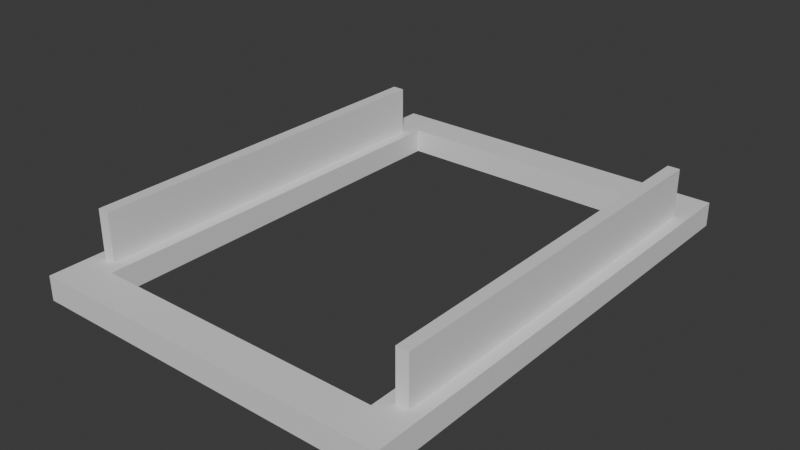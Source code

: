 # Source: Stage_Building_MixedUse_TopUpper_01.blend  (saved by Blender 5.2.45; exported with 4.5.12 LTS)
import bpy
from mathutils import Matrix  # noqa: F401  (used for matrix-valued properties, if any)

bpy.ops.wm.read_factory_settings(use_empty=True)
scene = bpy.context.scene
scene.name = 'Scene'

# ---- collections
col_collection = bpy.data.collections.new('Collection'); scene.collection.children.link(col_collection)

# ---- materials (node trees are filled in below, after node groups)
mat_concrete = bpy.data.materials.new('Concrete')
mat_concrete.diffuse_color = (0.6, 0.6, 0.6, 1.0)
mat_rebar = bpy.data.materials.new('Rebar')
mat_rebar.diffuse_color = (0.15, 0.25, 0.6, 1.0)

# ---- material node trees
mat_concrete.use_nodes = True; mat_concrete.node_tree.nodes.clear()
_N = mat_concrete.node_tree.nodes; _L = mat_concrete.node_tree.links
n0 = _N.new('ShaderNodeBsdfPrincipled'); n0.name = 'Principled BSDF'; n0.location = (-200, 100)
n0.inputs[10].default_value = 0.005
n1 = _N.new('ShaderNodeOutputMaterial'); n1.name = 'Material Output'; n1.location = (200, 100)
_L.new(n0.outputs[0], n1.inputs[0])
n1.is_active_output = True
mat_rebar.use_nodes = True; mat_rebar.node_tree.nodes.clear()
_N = mat_rebar.node_tree.nodes; _L = mat_rebar.node_tree.links
n0 = _N.new('ShaderNodeBsdfPrincipled'); n0.name = 'Principled BSDF'; n0.location = (-200, 100)
n0.inputs[10].default_value = 0.005
n1 = _N.new('ShaderNodeOutputMaterial'); n1.name = 'Material Output'; n1.location = (200, 100)
_L.new(n0.outputs[0], n1.inputs[0])
n1.is_active_output = True

# ---- world
world_world = bpy.data.worlds.new('World'); scene.world = world_world
world_world.use_nodes = True; world_world.node_tree.nodes.clear()
_N = world_world.node_tree.nodes; _L = world_world.node_tree.links
n0 = _N.new('ShaderNodeOutputWorld'); n0.name = 'World Output'; n0.location = (200, 100)
n1 = _N.new('ShaderNodeBackground'); n1.name = 'Background'; n1.location = (-200, 100)
n1.inputs[0].default_value = (0.05088, 0.05088, 0.05088, 1.0)
_L.new(n1.outputs[0], n0.inputs[0])
n0.is_active_output = True
world_world.color = (0.05088, 0.05088, 0.05088)
world_world.sun_shadow_jitter_overblur = 0.0

# ---- meshes
me_stage_building_mixeduse_topupper_01_concrete = bpy.data.meshes.new('Stage_Building_MixedUse_TopUpper_01_Concrete')
me_stage_building_mixeduse_topupper_01_concrete.from_pydata([(-6.0, -8.0, 0.0), (6.0, -8.0, 0.0), (-6.0, -7.6, 0.0), (6.0, -7.6, 0.0), (-6.0, -8.0, 0.8), (6.0, -8.0, 0.8), (-6.0, -7.6, 0.8), (6.0, -7.6, 0.8), (-6.0, -7.2, 0.0), (6.0, -7.2, 0.0), (-6.0, -6.8, 0.0), (6.0, -6.8, 0.0), (-6.0, -7.2, 0.8), (6.0, -7.2, 0.8), (-6.0, -6.8, 0.8), (6.0, -6.8, 0.8), (-6.0, -7.6, 0.0), (-5.6, -7.6, 0.0), (-6.0, -7.2, 0.0), (-5.6, -7.2, 0.0), (-6.0, -7.6, 0.8), (-5.6, -7.6, 0.8), (-6.0, -7.2, 0.8), (-5.6, -7.2, 0.8), (5.6, -7.6, 0.0), (6.0, -7.6, 0.0), (5.6, -7.2, 0.0), (6.0, -7.2, 0.0), (5.6, -7.6, 0.8), (6.0, -7.6, 0.8), (5.6, -7.2, 0.8), (6.0, -7.2, 0.8), (-6.0, 6.8, 0.0), (6.0, 6.8, 0.0), (-6.0, 7.2, 0.0), (6.0, 7.2, 0.0), (-6.0, 6.8, 0.8), (6.0, 6.8, 0.8), (-6.0, 7.2, 0.8), (6.0, 7.2, 0.8), (-6.0, 7.6, 0.0), (6.0, 7.6, 0.0), (-6.0, 8.0, 0.0), (6.0, 8.0, 0.0), (-6.0, 7.6, 0.8), (6.0, 7.6, 0.8), (-6.0, 8.0, 0.8), (6.0, 8.0, 0.8), (-6.0, 7.2, 0.0), (-5.6, 7.2, 0.0), (-6.0, 7.6, 0.0), (-5.6, 7.6, 0.0), (-6.0, 7.2, 0.8), (-5.6, 7.2, 0.8), (-6.0, 7.6, 0.8), (-5.6, 7.6, 0.8), (5.6, 7.2, 0.0), (6.0, 7.2, 0.0), (5.6, 7.6, 0.0), (6.0, 7.6, 0.0), (5.6, 7.2, 0.8), (6.0, 7.2, 0.8), (5.6, 7.6, 0.8), (6.0, 7.6, 0.8), (-6.0, -6.8, 0.0), (-5.6, -6.8, 0.0), (-6.0, 6.8, 0.0), (-5.6, 6.8, 0.0), (-6.0, -6.8, 0.8), (-5.6, -6.8, 0.8), (-6.0, 6.8, 0.8), (-5.6, 6.8, 0.8), (-5.2, -6.8, 0.0), (-4.8, -6.8, 0.0), (-5.2, 6.8, 0.0), (-4.8, 6.8, 0.0), (-5.2, -6.8, 0.8), (-4.8, -6.8, 0.8), (-5.2, 6.8, 0.8), (-4.8, 6.8, 0.8), (-5.6, -6.8, 0.0), (-5.2, -6.8, 0.0), (-5.6, -6.4, 0.0), (-5.2, -6.4, 0.0), (-5.6, -6.8, 0.8), (-5.2, -6.8, 0.8), (-5.6, -6.4, 0.8), (-5.2, -6.4, 0.8), (-5.6, 6.4, 0.0), (-5.2, 6.4, 0.0), (-5.6, 6.8, 0.0), (-5.2, 6.8, 0.0), (-5.6, 6.4, 0.8), (-5.2, 6.4, 0.8), (-5.6, 6.8, 0.8), (-5.2, 6.8, 0.8), (4.8, -6.8, 0.0), (5.2, -6.8, 0.0), (4.8, 6.8, 0.0), (5.2, 6.8, 0.0), (4.8, -6.8, 0.8), (5.2, -6.8, 0.8), (4.8, 6.8, 0.8), (5.2, 6.8, 0.8), (5.6, -6.8, 0.0), (6.0, -6.8, 0.0), (5.6, 6.8, 0.0), (6.0, 6.8, 0.0), (5.6, -6.8, 0.8), (6.0, -6.8, 0.8), (5.6, 6.8, 0.8), (6.0, 6.8, 0.8), (5.2, -6.8, 0.0), (5.6, -6.8, 0.0), (5.2, -6.4, 0.0), (5.6, -6.4, 0.0), (5.2, -6.8, 0.8), (5.6, -6.8, 0.8), (5.2, -6.4, 0.8), (5.6, -6.4, 0.8), (5.2, 6.4, 0.0), (5.6, 6.4, 0.0), (5.2, 6.8, 0.0), (5.6, 6.8, 0.0), (5.2, 6.4, 0.8), (5.6, 6.4, 0.8), (5.2, 6.8, 0.8), (5.6, 6.8, 0.8)], [], [(0, 2, 3, 1), (4, 5, 7, 6), (0, 1, 5, 4), (2, 6, 7, 3), (0, 4, 6, 2), (1, 3, 7, 5), (8, 10, 11, 9), (12, 13, 15, 14), (8, 9, 13, 12), (10, 14, 15, 11), (8, 12, 14, 10), (9, 11, 15, 13), (16, 18, 19, 17), (20, 21, 23, 22), (16, 17, 21, 20), (18, 22, 23, 19), (16, 20, 22, 18), (17, 19, 23, 21), (24, 26, 27, 25), (28, 29, 31, 30), (24, 25, 29, 28), (26, 30, 31, 27), (24, 28, 30, 26), (25, 27, 31, 29), (32, 34, 35, 33), (36, 37, 39, 38), (32, 33, 37, 36), (34, 38, 39, 35), (32, 36, 38, 34), (33, 35, 39, 37), (40, 42, 43, 41), (44, 45, 47, 46), (40, 41, 45, 44), (42, 46, 47, 43), (40, 44, 46, 42), (41, 43, 47, 45), (48, 50, 51, 49), (52, 53, 55, 54), (48, 49, 53, 52), (50, 54, 55, 51), (48, 52, 54, 50), (49, 51, 55, 53), (56, 58, 59, 57), (60, 61, 63, 62), (56, 57, 61, 60), (58, 62, 63, 59), (56, 60, 62, 58), (57, 59, 63, 61), (64, 66, 67, 65), (68, 69, 71, 70), (64, 65, 69, 68), (66, 70, 71, 67), (64, 68, 70, 66), (65, 67, 71, 69), (72, 74, 75, 73), (76, 77, 79, 78), (72, 73, 77, 76), (74, 78, 79, 75), (72, 76, 78, 74), (73, 75, 79, 77), (80, 82, 83, 81), (84, 85, 87, 86), (80, 81, 85, 84), (82, 86, 87, 83), (80, 84, 86, 82), (81, 83, 87, 85), (88, 90, 91, 89), (92, 93, 95, 94), (88, 89, 93, 92), (90, 94, 95, 91), (88, 92, 94, 90), (89, 91, 95, 93), (96, 98, 99, 97), (100, 101, 103, 102), (96, 97, 101, 100), (98, 102, 103, 99), (96, 100, 102, 98), (97, 99, 103, 101), (104, 106, 107, 105), (108, 109, 111, 110), (104, 105, 109, 108), (106, 110, 111, 107), (104, 108, 110, 106), (105, 107, 111, 109), (112, 114, 115, 113), (116, 117, 119, 118), (112, 113, 117, 116), (114, 118, 119, 115), (112, 116, 118, 114), (113, 115, 119, 117), (120, 122, 123, 121), (124, 125, 127, 126), (120, 121, 125, 124), (122, 126, 127, 123), (120, 124, 126, 122), (121, 123, 127, 125)])
me_stage_building_mixeduse_topupper_01_concrete.materials.append(mat_concrete)
me_stage_building_mixeduse_topupper_01_concrete.update()
me_stage_building_mixeduse_topupper_01_rebar = bpy.data.meshes.new('Stage_Building_MixedUse_TopUpper_01_Rebar')
me_stage_building_mixeduse_topupper_01_rebar.from_pydata([(-5.6, -7.6, 0.0), (5.6, -7.6, 0.0), (-5.6, -7.2, 0.0), (5.6, -7.2, 0.0), (-5.6, -7.6, 0.8), (5.6, -7.6, 0.8), (-5.6, -7.2, 0.8), (5.6, -7.2, 0.8), (-5.6, 7.2, 0.0), (5.6, 7.2, 0.0), (-5.6, 7.6, 0.0), (5.6, 7.6, 0.0), (-5.6, 7.2, 0.8), (5.6, 7.2, 0.8), (-5.6, 7.6, 0.8), (5.6, 7.6, 0.8), (-5.6, -6.4, 0.0), (-5.2, -6.4, 0.0), (-5.6, 6.4, 0.0), (-5.2, 6.4, 0.0), (-5.6, -6.4, 2.4), (-5.2, -6.4, 2.4), (-5.6, 6.4, 2.4), (-5.2, 6.4, 2.4), (5.2, -6.4, 0.0), (5.6, -6.4, 0.0), (5.2, 6.4, 0.0), (5.6, 6.4, 0.0), (5.2, -6.4, 2.4), (5.6, -6.4, 2.4), (5.2, 6.4, 2.4), (5.6, 6.4, 2.4)], [], [(0, 2, 3, 1), (4, 5, 7, 6), (0, 1, 5, 4), (2, 6, 7, 3), (0, 4, 6, 2), (1, 3, 7, 5), (8, 10, 11, 9), (12, 13, 15, 14), (8, 9, 13, 12), (10, 14, 15, 11), (8, 12, 14, 10), (9, 11, 15, 13), (16, 18, 19, 17), (20, 21, 23, 22), (16, 17, 21, 20), (18, 22, 23, 19), (16, 20, 22, 18), (17, 19, 23, 21), (24, 26, 27, 25), (28, 29, 31, 30), (24, 25, 29, 28), (26, 30, 31, 27), (24, 28, 30, 26), (25, 27, 31, 29)])
me_stage_building_mixeduse_topupper_01_rebar.materials.append(mat_rebar)
me_stage_building_mixeduse_topupper_01_rebar.update()

# ---- objects
ob_stage_building_mixeduse_topupper_01 = bpy.data.objects.new('Stage_Building_MixedUse_TopUpper_01', None)
ob_stage_building_mixeduse_topupper_01_concrete = bpy.data.objects.new('Stage_Building_MixedUse_TopUpper_01_Concrete', me_stage_building_mixeduse_topupper_01_concrete)
ob_stage_building_mixeduse_topupper_01_rebar = bpy.data.objects.new('Stage_Building_MixedUse_TopUpper_01_Rebar', me_stage_building_mixeduse_topupper_01_rebar)

# ---- transforms, parenting, visibility, modifiers, constraints
ob_stage_building_mixeduse_topupper_01.location = (0.0, 0.0, 0.0)
ob_stage_building_mixeduse_topupper_01_concrete.parent = ob_stage_building_mixeduse_topupper_01
ob_stage_building_mixeduse_topupper_01_concrete.location = (0.0, 0.0, 0.0)
ob_stage_building_mixeduse_topupper_01_rebar.parent = ob_stage_building_mixeduse_topupper_01
ob_stage_building_mixeduse_topupper_01_rebar.location = (0.0, 0.0, 0.0)

# ---- collection membership
col_collection.objects.link(ob_stage_building_mixeduse_topupper_01)
col_collection.objects.link(ob_stage_building_mixeduse_topupper_01_concrete)
col_collection.objects.link(ob_stage_building_mixeduse_topupper_01_rebar)

# ---- scene / render settings (as saved in the file)
scene.frame_start = 1; scene.frame_end = 250; scene.frame_set(1)
scene.render.engine = 'BLENDER_EEVEE_NEXT'
scene.render.bake_bias = 0.0
scene.render.bake_samples = 0
scene.render.compositor_device = 'GPU'
scene.eevee.use_volume_custom_range = False
scene.eevee.fast_gi_thickness_near = 0.1
scene.eevee.fast_gi_thickness_far = 0.0
scene.eevee.ray_tracing_options.screen_trace_thickness = 0.1
bpy.context.view_layer.update()

# ---- added for rendering (the .blend has no active camera and no usable light): camera, sun
cam_auto = bpy.data.cameras.new('AutoCamera')
cam_auto.lens = 50.0
cam_auto.sensor_width = 36.0
cam_auto.clip_end = 1000.0
ob_auto_camera = bpy.data.objects.new('AutoCamera', cam_auto)
scene.collection.objects.link(ob_auto_camera)
ob_auto_camera.location = (18.6372, -22.3647, 16.1098)
ob_auto_camera.rotation_euler = (1.09748, -7.21219e-08, 0.694738)
scene.camera = ob_auto_camera
light_auto_sun = bpy.data.lights.new('AutoSun', 'SUN')
light_auto_sun.energy = 3.0
light_auto_sun.angle = 0.0523599
ob_auto_sun = bpy.data.objects.new('AutoSun', light_auto_sun)
scene.collection.objects.link(ob_auto_sun)
ob_auto_sun.rotation_euler = (0.872665, 0.174533, 0.523599)
bpy.context.view_layer.update()
